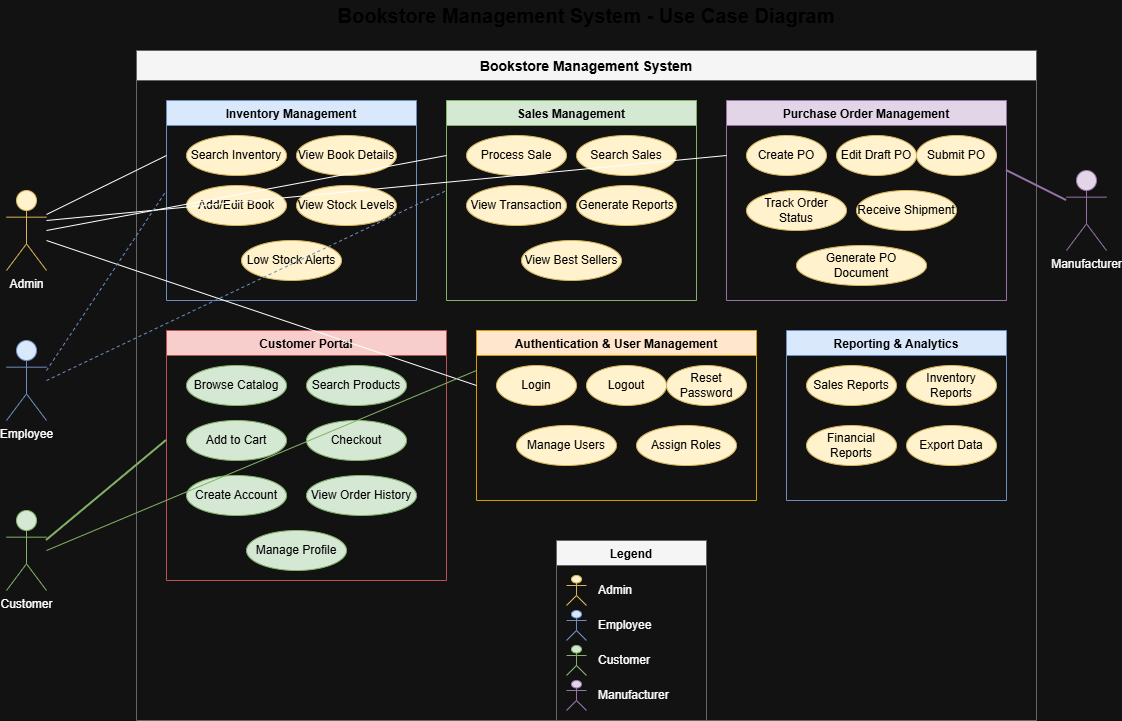

The diagram above was exported from draw.io. Its source (the exported page's mxGraphModel, read from the mxfile embedded in the PNG):
<mxGraphModel dx="1426" dy="889" grid="1" gridSize="10" guides="1" tooltips="1" connect="1" arrows="1" fold="1" page="1" pageScale="1" pageWidth="1400" pageHeight="1000" math="0" shadow="0">
  <root>
    <mxCell id="0" />
    <mxCell id="1" parent="0" />
    <mxCell id="title" parent="1" style="text;html=1;strokeColor=none;fillColor=none;align=center;verticalAlign=middle;whiteSpace=wrap;rounded=0;fontSize=20;fontStyle=1;fontColor=#000000;" value="Bookstore Management System - Use Case Diagram" vertex="1">
      <mxGeometry height="30" width="500" x="400" y="10" as="geometry" />
    </mxCell>
    <mxCell id="system" parent="1" style="swimlane;startSize=30;fillColor=#f5f5f5;strokeColor=#666666;fontStyle=1;fontSize=14;fontColor=#000000;" value="Bookstore Management System" vertex="1">
      <mxGeometry height="670" width="900" x="200" y="60" as="geometry" />
    </mxCell>
    <mxCell id="inv-sub" parent="system" style="swimlane;startSize=25;fillColor=#dae8fc;strokeColor=#6c8ebf;fontStyle=1;fontColor=#000000;" value="Inventory Management" vertex="1">
      <mxGeometry height="200" width="250" x="30" y="50" as="geometry" />
    </mxCell>
    <mxCell id="uc-inv1" parent="inv-sub" style="ellipse;whiteSpace=wrap;html=1;fillColor=#fff2cc;strokeColor=#d6b656;fontColor=#000000;" value="Search Inventory" vertex="1">
      <mxGeometry height="40" width="100" x="20" y="35" as="geometry" />
    </mxCell>
    <mxCell id="uc-inv2" parent="inv-sub" style="ellipse;whiteSpace=wrap;html=1;fillColor=#fff2cc;strokeColor=#d6b656;fontColor=#000000;" value="View Book Details" vertex="1">
      <mxGeometry height="40" width="100" x="130" y="35" as="geometry" />
    </mxCell>
    <mxCell id="uc-inv3" parent="inv-sub" style="ellipse;whiteSpace=wrap;html=1;fillColor=#fff2cc;strokeColor=#d6b656;fontColor=#000000;" value="Add/Edit Book" vertex="1">
      <mxGeometry height="40" width="100" x="20" y="85" as="geometry" />
    </mxCell>
    <mxCell id="uc-inv4" parent="inv-sub" style="ellipse;whiteSpace=wrap;html=1;fillColor=#fff2cc;strokeColor=#d6b656;fontColor=#000000;" value="View Stock Levels" vertex="1">
      <mxGeometry height="40" width="100" x="130" y="85" as="geometry" />
    </mxCell>
    <mxCell id="uc-inv5" parent="inv-sub" style="ellipse;whiteSpace=wrap;html=1;fillColor=#fff2cc;strokeColor=#d6b656;fontColor=#000000;" value="Low Stock Alerts" vertex="1">
      <mxGeometry height="40" width="100" x="75" y="140" as="geometry" />
    </mxCell>
    <mxCell id="sales-sub" parent="system" style="swimlane;startSize=25;fillColor=#d5e8d4;strokeColor=#82b366;fontStyle=1;fontColor=#000000;" value="Sales Management" vertex="1">
      <mxGeometry height="200" width="250" x="310" y="50" as="geometry" />
    </mxCell>
    <mxCell id="uc-sal1" parent="sales-sub" style="ellipse;whiteSpace=wrap;html=1;fillColor=#fff2cc;strokeColor=#d6b656;fontColor=#000000;" value="Process Sale" vertex="1">
      <mxGeometry height="40" width="100" x="20" y="35" as="geometry" />
    </mxCell>
    <mxCell id="uc-sal2" parent="sales-sub" style="ellipse;whiteSpace=wrap;html=1;fillColor=#fff2cc;strokeColor=#d6b656;fontColor=#000000;" value="Search Sales" vertex="1">
      <mxGeometry height="40" width="100" x="130" y="35" as="geometry" />
    </mxCell>
    <mxCell id="uc-sal3" parent="sales-sub" style="ellipse;whiteSpace=wrap;html=1;fillColor=#fff2cc;strokeColor=#d6b656;fontColor=#000000;" value="View Transaction" vertex="1">
      <mxGeometry height="40" width="100" x="20" y="85" as="geometry" />
    </mxCell>
    <mxCell id="uc-sal4" parent="sales-sub" style="ellipse;whiteSpace=wrap;html=1;fillColor=#fff2cc;strokeColor=#d6b656;fontColor=#000000;" value="Generate Reports" vertex="1">
      <mxGeometry height="40" width="100" x="130" y="85" as="geometry" />
    </mxCell>
    <mxCell id="uc-sal5" parent="sales-sub" style="ellipse;whiteSpace=wrap;html=1;fillColor=#fff2cc;strokeColor=#d6b656;fontColor=#000000;" value="View Best Sellers" vertex="1">
      <mxGeometry height="40" width="100" x="75" y="140" as="geometry" />
    </mxCell>
    <mxCell id="po-sub" parent="system" style="swimlane;startSize=25;fillColor=#e1d5e7;strokeColor=#9673a6;fontStyle=1;fontColor=#000000;" value="Purchase Order Management" vertex="1">
      <mxGeometry height="200" width="280" x="590" y="50" as="geometry" />
    </mxCell>
    <mxCell id="uc-po1" parent="po-sub" style="ellipse;whiteSpace=wrap;html=1;fillColor=#fff2cc;strokeColor=#d6b656;fontColor=#000000;" value="Create PO" vertex="1">
      <mxGeometry height="40" width="80" x="20" y="35" as="geometry" />
    </mxCell>
    <mxCell id="uc-po2" parent="po-sub" style="ellipse;whiteSpace=wrap;html=1;fillColor=#fff2cc;strokeColor=#d6b656;fontColor=#000000;" value="Edit Draft PO" vertex="1">
      <mxGeometry height="40" width="80" x="110" y="35" as="geometry" />
    </mxCell>
    <mxCell id="uc-po3" parent="po-sub" style="ellipse;whiteSpace=wrap;html=1;fillColor=#fff2cc;strokeColor=#d6b656;fontColor=#000000;" value="Submit PO" vertex="1">
      <mxGeometry height="40" width="80" x="190" y="35" as="geometry" />
    </mxCell>
    <mxCell id="uc-po4" parent="po-sub" style="ellipse;whiteSpace=wrap;html=1;fillColor=#fff2cc;strokeColor=#d6b656;fontColor=#000000;" value="Track Order Status" vertex="1">
      <mxGeometry height="40" width="100" x="20" y="90" as="geometry" />
    </mxCell>
    <mxCell id="uc-po5" parent="po-sub" style="ellipse;whiteSpace=wrap;html=1;fillColor=#fff2cc;strokeColor=#d6b656;fontColor=#000000;" value="Receive Shipment" vertex="1">
      <mxGeometry height="40" width="100" x="130" y="90" as="geometry" />
    </mxCell>
    <mxCell id="uc-po6" parent="po-sub" style="ellipse;whiteSpace=wrap;html=1;fillColor=#fff2cc;strokeColor=#d6b656;fontColor=#000000;" value="Generate PO Document" vertex="1">
      <mxGeometry height="40" width="130" x="70" y="145" as="geometry" />
    </mxCell>
    <mxCell id="cust-sub" parent="system" style="swimlane;startSize=25;fillColor=#f8cecc;strokeColor=#b85450;fontStyle=1;fontColor=#000000;" value="Customer Portal" vertex="1">
      <mxGeometry height="250" width="280" x="30" y="280" as="geometry" />
    </mxCell>
    <mxCell id="uc-cust1" parent="cust-sub" style="ellipse;whiteSpace=wrap;html=1;fillColor=#d5e8d4;strokeColor=#82b366;fontColor=#000000;" value="Browse Catalog" vertex="1">
      <mxGeometry height="40" width="100" x="20" y="35" as="geometry" />
    </mxCell>
    <mxCell id="uc-cust2" parent="cust-sub" style="ellipse;whiteSpace=wrap;html=1;fillColor=#d5e8d4;strokeColor=#82b366;fontColor=#000000;" value="Search Products" vertex="1">
      <mxGeometry height="40" width="100" x="140" y="35" as="geometry" />
    </mxCell>
    <mxCell id="uc-cust3" parent="cust-sub" style="ellipse;whiteSpace=wrap;html=1;fillColor=#d5e8d4;strokeColor=#82b366;fontColor=#000000;" value="Add to Cart" vertex="1">
      <mxGeometry height="40" width="100" x="20" y="90" as="geometry" />
    </mxCell>
    <mxCell id="uc-cust4" parent="cust-sub" style="ellipse;whiteSpace=wrap;html=1;fillColor=#d5e8d4;strokeColor=#82b366;fontColor=#000000;" value="Checkout" vertex="1">
      <mxGeometry height="40" width="100" x="140" y="90" as="geometry" />
    </mxCell>
    <mxCell id="uc-cust5" parent="cust-sub" style="ellipse;whiteSpace=wrap;html=1;fillColor=#d5e8d4;strokeColor=#82b366;fontColor=#000000;" value="Create Account" vertex="1">
      <mxGeometry height="40" width="100" x="20" y="145" as="geometry" />
    </mxCell>
    <mxCell id="uc-cust6" parent="cust-sub" style="ellipse;whiteSpace=wrap;html=1;fillColor=#d5e8d4;strokeColor=#82b366;fontColor=#000000;" value="View Order History" vertex="1">
      <mxGeometry height="40" width="110" x="140" y="145" as="geometry" />
    </mxCell>
    <mxCell id="uc-cust7" parent="cust-sub" style="ellipse;whiteSpace=wrap;html=1;fillColor=#d5e8d4;strokeColor=#82b366;fontColor=#000000;" value="Manage Profile" vertex="1">
      <mxGeometry height="40" width="100" x="80" y="200" as="geometry" />
    </mxCell>
    <mxCell id="auth-sub" parent="system" style="swimlane;startSize=25;fillColor=#ffe6cc;strokeColor=#d79b00;fontStyle=1;fontColor=#000000;" value="Authentication &amp; User Management" vertex="1">
      <mxGeometry height="170" width="280" x="340" y="280" as="geometry" />
    </mxCell>
    <mxCell id="uc-auth1" parent="auth-sub" style="ellipse;whiteSpace=wrap;html=1;fillColor=#fff2cc;strokeColor=#d6b656;fontColor=#000000;" value="Login" vertex="1">
      <mxGeometry height="40" width="80" x="20" y="35" as="geometry" />
    </mxCell>
    <mxCell id="uc-auth2" parent="auth-sub" style="ellipse;whiteSpace=wrap;html=1;fillColor=#fff2cc;strokeColor=#d6b656;fontColor=#000000;" value="Logout" vertex="1">
      <mxGeometry height="40" width="80" x="110" y="35" as="geometry" />
    </mxCell>
    <mxCell id="uc-auth3" parent="auth-sub" style="ellipse;whiteSpace=wrap;html=1;fillColor=#fff2cc;strokeColor=#d6b656;fontColor=#000000;" value="Reset Password" vertex="1">
      <mxGeometry height="40" width="80" x="190" y="35" as="geometry" />
    </mxCell>
    <mxCell id="uc-auth4" parent="auth-sub" style="ellipse;whiteSpace=wrap;html=1;fillColor=#fff2cc;strokeColor=#d6b656;fontColor=#000000;" value="Manage Users" vertex="1">
      <mxGeometry height="40" width="100" x="40" y="95" as="geometry" />
    </mxCell>
    <mxCell id="uc-auth5" parent="auth-sub" style="ellipse;whiteSpace=wrap;html=1;fillColor=#fff2cc;strokeColor=#d6b656;fontColor=#000000;" value="Assign Roles" vertex="1">
      <mxGeometry height="40" width="100" x="160" y="95" as="geometry" />
    </mxCell>
    <mxCell id="report-sub" parent="system" style="swimlane;startSize=25;fillColor=#dae8fc;strokeColor=#6c8ebf;fontStyle=1;fontColor=#000000;" value="Reporting &amp; Analytics" vertex="1">
      <mxGeometry height="170" width="220" x="650" y="280" as="geometry" />
    </mxCell>
    <mxCell id="uc-rep1" parent="report-sub" style="ellipse;whiteSpace=wrap;html=1;fillColor=#fff2cc;strokeColor=#d6b656;fontColor=#000000;" value="Sales Reports" vertex="1">
      <mxGeometry height="40" width="90" x="20" y="35" as="geometry" />
    </mxCell>
    <mxCell id="uc-rep2" parent="report-sub" style="ellipse;whiteSpace=wrap;html=1;fillColor=#fff2cc;strokeColor=#d6b656;fontColor=#000000;" value="Inventory Reports" vertex="1">
      <mxGeometry height="40" width="90" x="120" y="35" as="geometry" />
    </mxCell>
    <mxCell id="uc-rep3" parent="report-sub" style="ellipse;whiteSpace=wrap;html=1;fillColor=#fff2cc;strokeColor=#d6b656;fontColor=#000000;" value="Financial Reports" vertex="1">
      <mxGeometry height="40" width="90" x="20" y="95" as="geometry" />
    </mxCell>
    <mxCell id="uc-rep4" parent="report-sub" style="ellipse;whiteSpace=wrap;html=1;fillColor=#fff2cc;strokeColor=#d6b656;fontColor=#000000;" value="Export Data" vertex="1">
      <mxGeometry height="40" width="90" x="120" y="95" as="geometry" />
    </mxCell>
    <mxCell id="legend" parent="system" style="swimlane;startSize=25;fillColor=#f5f5f5;strokeColor=#666666;fontStyle=1;fontColor=#000000;" value="Legend" vertex="1">
      <mxGeometry height="180" width="150" x="420" y="490" as="geometry" />
    </mxCell>
    <mxCell id="leg-admin" parent="legend" style="shape=umlActor;html=1;fillColor=#fff2cc;strokeColor=#d6b656;fontColor=#FFFFFF;" value="" vertex="1">
      <mxGeometry height="30" width="20" x="10" y="35" as="geometry" />
    </mxCell>
    <mxCell id="leg-admin-txt" parent="legend" style="text;html=1;align=left;verticalAlign=middle;whiteSpace=wrap;rounded=0;fontColor=#FFFFFF;" value="Admin" vertex="1">
      <mxGeometry height="20" width="60" x="40" y="40" as="geometry" />
    </mxCell>
    <mxCell id="leg-emp" parent="legend" style="shape=umlActor;html=1;fillColor=#dae8fc;strokeColor=#6c8ebf;fontColor=#FFFFFF;" value="" vertex="1">
      <mxGeometry height="30" width="20" x="10" y="70" as="geometry" />
    </mxCell>
    <mxCell id="leg-emp-txt" parent="legend" style="text;html=1;align=left;verticalAlign=middle;whiteSpace=wrap;rounded=0;fontColor=#FFFFFF;" value="Employee" vertex="1">
      <mxGeometry height="20" width="70" x="40" y="75" as="geometry" />
    </mxCell>
    <mxCell id="leg-cust" parent="legend" style="shape=umlActor;html=1;fillColor=#d5e8d4;strokeColor=#82b366;fontColor=#FFFFFF;" value="" vertex="1">
      <mxGeometry height="30" width="20" x="10" y="105" as="geometry" />
    </mxCell>
    <mxCell id="leg-cust-txt" parent="legend" style="text;html=1;align=left;verticalAlign=middle;whiteSpace=wrap;rounded=0;fontColor=#FFFFFF;" value="Customer" vertex="1">
      <mxGeometry height="20" width="70" x="40" y="110" as="geometry" />
    </mxCell>
    <mxCell id="leg-mfr" parent="legend" style="shape=umlActor;html=1;fillColor=#e1d5e7;strokeColor=#9673a6;fontColor=#FFFFFF;" value="" vertex="1">
      <mxGeometry height="30" width="20" x="10" y="140" as="geometry" />
    </mxCell>
    <mxCell id="leg-mfr-txt" parent="legend" style="text;html=1;align=left;verticalAlign=middle;whiteSpace=wrap;rounded=0;fontColor=#FFFFFF;" value="Manufacturer" vertex="1">
      <mxGeometry height="20" width="80" x="40" y="145" as="geometry" />
    </mxCell>
    <mxCell id="actor-admin" parent="1" style="shape=umlActor;verticalLabelPosition=bottom;verticalAlign=top;html=1;outlineConnect=0;fillColor=#fff2cc;strokeColor=#d6b656;fontColor=#FFFFFF;" value="Admin" vertex="1">
      <mxGeometry height="80" width="40" x="70" y="200" as="geometry" />
    </mxCell>
    <mxCell id="actor-emp" parent="1" style="shape=umlActor;verticalLabelPosition=bottom;verticalAlign=top;html=1;outlineConnect=0;fillColor=#dae8fc;strokeColor=#6c8ebf;fontColor=#FFFFFF;" value="Employee" vertex="1">
      <mxGeometry height="80" width="40" x="70" y="350" as="geometry" />
    </mxCell>
    <mxCell id="actor-cust" parent="1" style="shape=umlActor;verticalLabelPosition=bottom;verticalAlign=top;html=1;outlineConnect=0;fillColor=#d5e8d4;strokeColor=#82b366;fontColor=#FFFFFF;" value="Customer" vertex="1">
      <mxGeometry height="80" width="40" x="70" y="520" as="geometry" />
    </mxCell>
    <mxCell id="actor-mfr" parent="1" style="shape=umlActor;verticalLabelPosition=bottom;verticalAlign=top;html=1;outlineConnect=0;fillColor=#e1d5e7;strokeColor=#9673a6;fontColor=#FFFFFF;" value="Manufacturer" vertex="1">
      <mxGeometry height="80" width="40" x="1130" y="180" as="geometry" />
    </mxCell>
    <mxCell id="line-admin-inv" edge="1" parent="1" source="actor-admin" style="endArrow=none;html=1;exitX=1;exitY=0.3;exitDx=0;exitDy=0;entryX=0;entryY=0.5;entryDx=0;entryDy=0;fontColor=#000000;" value="">
      <mxGeometry height="50" relative="1" width="50" as="geometry">
        <mxPoint x="110" y="230" as="sourcePoint" />
        <mxPoint x="230" y="165" as="targetPoint" />
      </mxGeometry>
    </mxCell>
    <mxCell id="line-admin-sales" edge="1" parent="1" style="endArrow=none;html=1;fontColor=#000000;" value="">
      <mxGeometry height="50" relative="1" width="50" as="geometry">
        <mxPoint x="110" y="240" as="sourcePoint" />
        <mxPoint x="510" y="165" as="targetPoint" />
      </mxGeometry>
    </mxCell>
    <mxCell id="line-admin-po" edge="1" parent="1" style="endArrow=none;html=1;fontColor=#000000;" value="">
      <mxGeometry height="50" relative="1" width="50" as="geometry">
        <mxPoint x="110" y="230" as="sourcePoint" />
        <mxPoint x="790" y="165" as="targetPoint" />
      </mxGeometry>
    </mxCell>
    <mxCell id="line-admin-auth" edge="1" parent="1" style="endArrow=none;html=1;fontColor=#000000;" value="">
      <mxGeometry height="50" relative="1" width="50" as="geometry">
        <mxPoint x="110" y="250" as="sourcePoint" />
        <mxPoint x="540" y="395" as="targetPoint" />
      </mxGeometry>
    </mxCell>
    <mxCell id="line-emp-inv" edge="1" parent="1" style="endArrow=none;html=1;dashed=1;strokeColor=#6c8ebf;fontColor=#000000;" value="">
      <mxGeometry height="50" relative="1" width="50" as="geometry">
        <mxPoint x="110" y="380" as="sourcePoint" />
        <mxPoint x="230" y="200" as="targetPoint" />
      </mxGeometry>
    </mxCell>
    <mxCell id="line-emp-sales" edge="1" parent="1" style="endArrow=none;html=1;dashed=1;strokeColor=#6c8ebf;fontColor=#000000;" value="">
      <mxGeometry height="50" relative="1" width="50" as="geometry">
        <mxPoint x="110" y="390" as="sourcePoint" />
        <mxPoint x="510" y="200" as="targetPoint" />
      </mxGeometry>
    </mxCell>
    <mxCell id="line-cust-portal" edge="1" parent="1" style="endArrow=none;html=1;strokeColor=#82b366;strokeWidth=2;fontColor=#000000;" value="">
      <mxGeometry height="50" relative="1" width="50" as="geometry">
        <mxPoint x="110" y="550" as="sourcePoint" />
        <mxPoint x="230" y="450" as="targetPoint" />
      </mxGeometry>
    </mxCell>
    <mxCell id="line-cust-auth" edge="1" parent="1" style="endArrow=none;html=1;strokeColor=#82b366;fontColor=#000000;" value="">
      <mxGeometry height="50" relative="1" width="50" as="geometry">
        <mxPoint x="110" y="560" as="sourcePoint" />
        <mxPoint x="540" y="380" as="targetPoint" />
      </mxGeometry>
    </mxCell>
    <mxCell id="line-mfr-po" edge="1" parent="1" source="actor-mfr" style="endArrow=none;html=1;strokeColor=#9673a6;strokeWidth=2;fontColor=#000000;" value="">
      <mxGeometry height="50" relative="1" width="50" as="geometry">
        <mxPoint x="1190" y="220" as="sourcePoint" />
        <mxPoint x="1070" y="180" as="targetPoint" />
      </mxGeometry>
    </mxCell>
  </root>
</mxGraphModel>